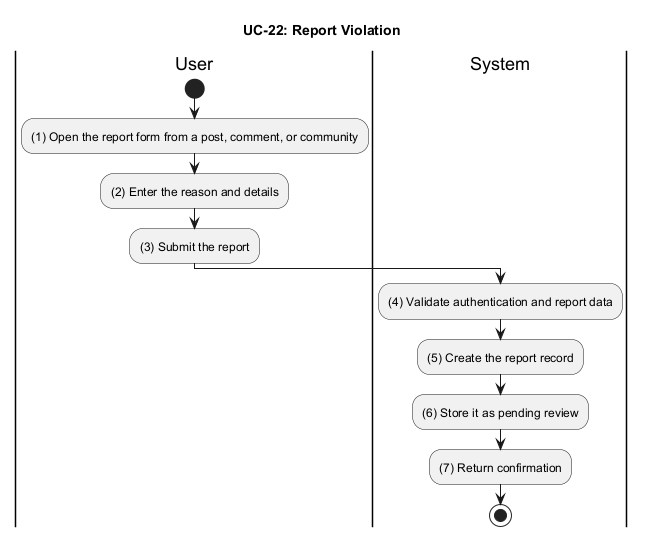

The diagram above was rendered by PlantUML. Its source (embedded in the PNG):
@startuml UC_22_Report_Violation
title UC-22: Report Violation

|User|
start
:(1) Open the report form from a post, comment, or community;
:(2) Enter the reason and details;
:(3) Submit the report;

|System|
:(4) Validate authentication and report data;
:(5) Create the report record;
:(6) Store it as pending review;
:(7) Return confirmation;

stop
@enduml